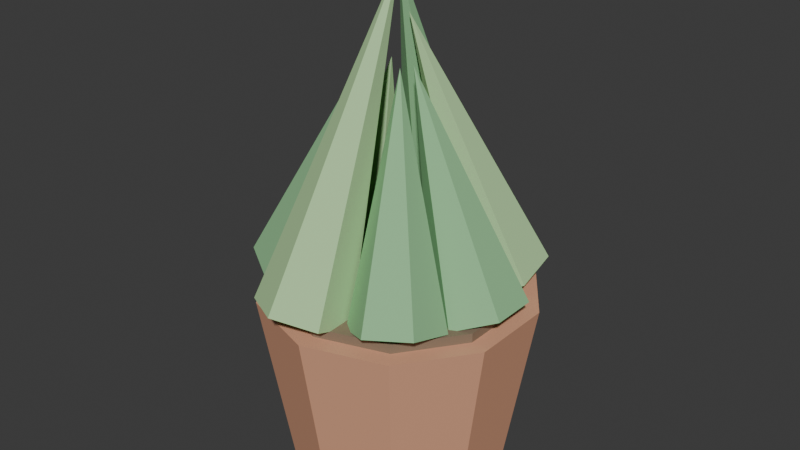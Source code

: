 # Source: PLA_SAMAMBAIA2_v01.blend  (saved by Blender 4.2.66; exported with 4.5.12 LTS)
import bpy
from mathutils import Matrix  # noqa: F401  (used for matrix-valued properties, if any)

bpy.ops.wm.read_factory_settings(use_empty=True)
scene = bpy.context.scene
scene.name = 'Scene'

# ---- collections
col_collection = bpy.data.collections.new('Collection'); scene.collection.children.link(col_collection)

# ---- materials (node trees are filled in below, after node groups)
mat_polyroom_pbr = bpy.data.materials.new('Polyroom_PBR')

# ---- material node trees
mat_polyroom_pbr.use_nodes = True; mat_polyroom_pbr.node_tree.nodes.clear()
_N = mat_polyroom_pbr.node_tree.nodes; _L = mat_polyroom_pbr.node_tree.links
n0 = _N.new('ShaderNodeOutputMaterial'); n0.name = 'Material Output'; n0.location = (400, 0)
n1 = _N.new('ShaderNodeBsdfPrincipled'); n1.name = 'Principled BSDF'; n1.location = (100, 0)
n1.inputs[2].default_value = 0.8
n2 = _N.new('ShaderNodeVertexColor'); n2.name = 'Color Attribute'; n2.location = (-100, 0)
n2.layer_name = 'Color'
_L.new(n2.outputs[0], n1.inputs[0])
_L.new(n1.outputs[0], n0.inputs[0])
n0.is_active_output = True

# ---- world
world_world = bpy.data.worlds.new('World'); scene.world = world_world
world_world.use_nodes = True; world_world.node_tree.nodes.clear()
_N = world_world.node_tree.nodes; _L = world_world.node_tree.links
n0 = _N.new('ShaderNodeOutputWorld'); n0.name = 'World Output'; n0.location = (300, 300)
n1 = _N.new('ShaderNodeBackground'); n1.name = 'Background'; n1.location = (10, 300)
n1.inputs[0].default_value = (0.05088, 0.05088, 0.05088, 1.0)
_L.new(n1.outputs[0], n0.inputs[0])
n0.is_active_output = True
world_world.color = (0.05088, 0.05088, 0.05088)
world_world.sun_shadow_jitter_overblur = 0.0

# ---- meshes
me_pla_samambaia2_v01 = bpy.data.meshes.new('PLA_SAMAMBAIA2_v01')
me_pla_samambaia2_v01.from_pydata([(0.0, 0.117, 0.0), (0.0, 0.15, 0.2), (0.06877, 0.09465, 0.0), (0.08817, 0.1214, 0.2), (0.1113, 0.03615, 0.0), (0.1427, 0.04635, 0.2), (0.1113, -0.03615, 0.0), (0.1427, -0.04635, 0.2), (0.06877, -0.09465, 0.0), (0.08817, -0.1214, 0.2), (0.0, -0.117, 0.0), (0.0, -0.15, 0.2), (-0.06877, -0.09465, 0.0), (-0.08817, -0.1214, 0.2), (-0.1113, -0.03615, 0.0), (-0.1427, -0.04635, 0.2), (-0.1113, 0.03615, 0.0), (-0.1427, 0.04635, 0.2), (-0.06877, 0.09465, 0.0), (-0.08817, 0.1214, 0.2), (0.0, 0.13, 0.19), (0.0, 0.13, 0.21), (0.07641, 0.1052, 0.19), (0.07641, 0.1052, 0.21), (0.1236, 0.04017, 0.19), (0.1236, 0.04017, 0.21), (0.1236, -0.04017, 0.19), (0.1236, -0.04017, 0.21), (0.07641, -0.1052, 0.19), (0.07641, -0.1052, 0.21), (0.0, -0.13, 0.19), (0.0, -0.13, 0.21), (-0.07641, -0.1052, 0.19), (-0.07641, -0.1052, 0.21), (-0.1236, -0.04017, 0.19), (-0.1236, -0.04017, 0.21), (-0.1236, 0.04017, 0.19), (-0.1236, 0.04017, 0.21), (-0.07641, 0.1052, 0.19), (-0.07641, 0.1052, 0.21), (0.1029, 0.05, 0.2076), (0.1435, 0.025, 0.2224), (0.1435, -0.025, 0.2224), (0.1029, -0.05, 0.2076), (0.06219, -0.025, 0.1927), (0.06219, 0.025, 0.1927), (0.01714, 0.0, 0.4424), (0.06575, 0.1356, 0.2222), (0.1095, 0.1115, 0.225), (0.1124, 0.06338, 0.2118), (0.0716, 0.03931, 0.1958), (0.02786, 0.06338, 0.193), (0.02494, 0.1115, 0.2062), (0.006144, 0.006374, 0.491), (-0.02488, 0.1642, 0.2273), (0.01764, 0.1406, 0.2156), (0.01634, 0.0935, 0.1989), (-0.02748, 0.06994, 0.1939), (-0.07, 0.0935, 0.2056), (-0.0687, 0.1406, 0.2223), (-0.0005206, -6.659e-05, 0.5394), (-0.09003, 0.09437, 0.2147), (-0.05004, 0.06965, 0.1977), (-0.05239, 0.02023, 0.1905), (-0.09473, -0.004482, 0.2003), (-0.1347, 0.02023, 0.2174), (-0.1324, 0.06965, 0.2246), (-0.01574, 0.007123, 0.4425), (-0.1024, 0.0007001, 0.2018), (-0.06005, -0.02401, 0.192), (-0.0577, -0.07344, 0.1992), (-0.0977, -0.09815, 0.2162), (-0.14, -0.07344, 0.2261), (-0.1424, -0.02401, 0.2189), (-0.008073, -0.003342, 0.491), (-0.02748, -0.06994, 0.1939), (0.01634, -0.0935, 0.1989), (0.01764, -0.1406, 0.2156), (-0.02488, -0.1642, 0.2273), (-0.0687, -0.1406, 0.2223), (-0.07, -0.0935, 0.2056), (-0.0005206, 6.659e-05, 0.5394), (0.06639, -0.03255, 0.1943), (0.1072, -0.05662, 0.2103), (0.1043, -0.1048, 0.2235), (0.06054, -0.1288, 0.2207), (0.01973, -0.1048, 0.2047), (0.02265, -0.05662, 0.1915), (0.01135, -0.01313, 0.4425)], [], [(0, 1, 3, 2), (2, 3, 5, 4), (4, 5, 7, 6), (6, 7, 9, 8), (8, 9, 11, 10), (10, 11, 13, 12), (12, 13, 15, 14), (14, 15, 17, 16), (3, 1, 19, 17, 15, 13, 11, 9, 7, 5), (16, 17, 19, 18), (18, 19, 1, 0), (0, 2, 4, 6, 8, 10, 12, 14, 16, 18), (20, 21, 23, 22), (22, 23, 25, 24), (24, 25, 27, 26), (26, 27, 29, 28), (28, 29, 31, 30), (30, 31, 33, 32), (32, 33, 35, 34), (34, 35, 37, 36), (23, 21, 39, 37, 35, 33, 31, 29, 27, 25), (36, 37, 39, 38), (38, 39, 21, 20), (20, 22, 24, 26, 28, 30, 32, 34, 36, 38), (40, 46, 41), (41, 46, 42), (42, 46, 43), (43, 46, 44), (40, 41, 42, 43, 44, 45), (44, 46, 45), (45, 46, 40), (47, 53, 48), (48, 53, 49), (49, 53, 50), (50, 53, 51), (47, 48, 49, 50, 51, 52), (51, 53, 52), (52, 53, 47), (54, 60, 55), (55, 60, 56), (56, 60, 57), (57, 60, 58), (54, 55, 56, 57, 58, 59), (58, 60, 59), (59, 60, 54), (61, 67, 62), (62, 67, 63), (63, 67, 64), (64, 67, 65), (61, 62, 63, 64, 65, 66), (65, 67, 66), (66, 67, 61), (68, 74, 69), (69, 74, 70), (70, 74, 71), (71, 74, 72), (68, 69, 70, 71, 72, 73), (72, 74, 73), (73, 74, 68), (75, 81, 76), (76, 81, 77), (77, 81, 78), (78, 81, 79), (75, 76, 77, 78, 79, 80), (79, 81, 80), (80, 81, 75), (82, 88, 83), (83, 88, 84), (84, 88, 85), (85, 88, 86), (82, 83, 84, 85, 86, 87), (86, 88, 87), (87, 88, 82)])
_uv = me_pla_samambaia2_v01.uv_layers.new(name='UVMap')
_uv.uv.foreach_set('vector', [0.4889, 0.3132, 0.6515, 0.2982, 0.6515, 0.3741, 0.4889, 0.3724, 0.4889, 0.3724, 0.6515, 0.3741, 0.6559, 0.4427, 0.4923, 0.4259, 0.01584, 0.3065, 0.1802, 0.2771, 0.1742, 0.3124, 0.01119, 0.3341, 0.01119, 0.3341, 0.1742, 0.3124, 0.1719, 0.3811, 0.009409, 0.3876, 0.009409, 0.3876, 0.1719, 0.3811, 0.1742, 0.457, 0.01119, 0.4468, 0.01119, 0.4468, 0.1742, 0.457, 0.1802, 0.5111, 0.01584, 0.489, 0.4922, 0.03157, 0.6559, 0.009409, 0.6516, 0.07161, 0.4889, 0.08009, 0.4889, 0.08009, 0.6516, 0.07161, 0.6516, 0.1485, 0.4889, 0.1401, 0.05462, 0.2345, 0.009409, 0.1723, 0.009409, 0.0954, 0.05462, 0.03318, 0.1278, 0.009409, 0.2009, 0.03318, 0.2461, 0.0954, 0.2461, 0.1723, 0.2009, 0.2345, 0.1278, 0.2583, 0.4889, 0.1401, 0.6516, 0.1485, 0.6559, 0.2108, 0.4922, 0.1886, 0.4923, 0.2709, 0.6559, 0.2439, 0.6515, 0.2982, 0.4889, 0.3132, 0.3002, 0.654, 0.2649, 0.6055, 0.2649, 0.5455, 0.3002, 0.497, 0.3572, 0.4784, 0.4143, 0.497, 0.4496, 0.5455, 0.4496, 0.6055, 0.4143, 0.654, 0.3572, 0.6726, 0.9495, 0.8185, 0.966, 0.8183, 0.966, 0.8841, 0.9495, 0.8843, 0.9495, 0.8843, 0.966, 0.8841, 0.9697, 0.9435, 0.9532, 0.9438, 0.9569, 0.4618, 0.9734, 0.4615, 0.9682, 0.4921, 0.9517, 0.4923, 0.9517, 0.4923, 0.9682, 0.4921, 0.9663, 0.5516, 0.9497, 0.5519, 0.9497, 0.5519, 0.9663, 0.5516, 0.9682, 0.6174, 0.9517, 0.6177, 0.9517, 0.6177, 0.9682, 0.6174, 0.9734, 0.6643, 0.9569, 0.6645, 0.4522, 0.6914, 0.4687, 0.6914, 0.465, 0.7453, 0.4485, 0.7453, 0.4485, 0.7453, 0.465, 0.7453, 0.465, 0.812, 0.4485, 0.812, 0.3041, 0.2045, 0.2649, 0.1506, 0.2649, 0.08393, 0.3041, 0.03001, 0.3675, 0.009409, 0.4309, 0.03001, 0.4701, 0.08393, 0.4701, 0.1506, 0.4309, 0.2045, 0.3675, 0.2251, 0.4485, 0.812, 0.465, 0.812, 0.4687, 0.8659, 0.4522, 0.8659, 0.9532, 0.7715, 0.9697, 0.7712, 0.966, 0.8183, 0.9495, 0.8185, 0.2649, 0.3851, 0.2649, 0.3184, 0.3041, 0.2645, 0.3675, 0.2439, 0.4309, 0.2645, 0.4701, 0.3184, 0.4701, 0.3851, 0.4309, 0.439, 0.3675, 0.4596, 0.3041, 0.439, 0.6303, 0.9601, 0.6715, 0.7589, 0.6715, 0.9648, 0.009409, 0.9421, 0.03015, 0.8373, 0.05089, 0.9421, 0.4889, 0.9606, 0.5302, 0.7589, 0.5302, 0.9643, 0.2649, 0.8652, 0.3459, 0.6914, 0.2818, 0.8848, 0.2059, 0.8838, 0.1722, 0.8631, 0.1722, 0.8216, 0.2059, 0.8008, 0.2397, 0.8216, 0.2397, 0.8631, 0.2818, 0.8848, 0.3459, 0.6914, 0.3223, 0.8938, 0.3223, 0.8938, 0.3459, 0.6914, 0.3459, 0.8832, 0.199, 0.5096, 0.2175, 0.2771, 0.2405, 0.5096, 0.6747, 0.4238, 0.7564, 0.1924, 0.6928, 0.4355, 0.6928, 0.4355, 0.7564, 0.1924, 0.7337, 0.4427, 0.7337, 0.4427, 0.7564, 0.1924, 0.7564, 0.4382, 0.7612, 0.07221, 0.7612, 0.03079, 0.795, 0.009409, 0.8288, 0.02944, 0.8288, 0.07086, 0.795, 0.09224, 0.7902, 0.9353, 0.7902, 0.6864, 0.8314, 0.9324, 0.8314, 0.9324, 0.7902, 0.6864, 0.8542, 0.9201, 0.03093, 0.8092, 0.009409, 0.5299, 0.07198, 0.8036, 0.4889, 0.7154, 0.5708, 0.4615, 0.5067, 0.7335, 0.5067, 0.7335, 0.5708, 0.4615, 0.5476, 0.7401, 0.5476, 0.7401, 0.5708, 0.4615, 0.5708, 0.7286, 0.1534, 0.898, 0.1194, 0.9198, 0.08552, 0.9003, 0.08552, 0.8591, 0.1194, 0.8373, 0.1534, 0.8567, 0.8894, 0.7524, 0.9104, 0.4615, 0.9309, 0.7524, 0.009409, 0.8184, 0.009409, 0.5299, 0.03093, 0.8092, 0.3893, 0.9007, 0.3647, 0.6914, 0.4297, 0.8922, 0.7902, 0.6409, 0.8706, 0.4615, 0.8049, 0.6579, 0.8049, 0.6579, 0.8706, 0.4615, 0.8452, 0.6676, 0.8452, 0.6676, 0.8706, 0.4615, 0.8706, 0.6603, 0.2649, 0.9715, 0.2649, 0.9325, 0.3008, 0.9126, 0.3367, 0.9317, 0.3367, 0.9707, 0.3008, 0.9906, 0.549, 0.9537, 0.5671, 0.7589, 0.5904, 0.9537, 0.3647, 0.9024, 0.3647, 0.6914, 0.3893, 0.9007, 0.7156, 0.7064, 0.6903, 0.4615, 0.7561, 0.698, 0.7561, 0.698, 0.6903, 0.4615, 0.7714, 0.6816, 0.1722, 0.782, 0.1722, 0.5299, 0.2133, 0.7784, 0.2133, 0.7784, 0.1722, 0.5299, 0.2373, 0.7729, 0.8817, 0.09151, 0.8476, 0.06936, 0.8476, 0.02831, 0.8817, 0.009409, 0.9158, 0.03155, 0.9158, 0.0726, 0.9354, 0.3466, 0.9592, 0.1114, 0.9769, 0.3466, 0.6903, 0.6983, 0.6903, 0.4615, 0.7156, 0.7064, 0.6128, 0.7401, 0.5896, 0.4615, 0.6537, 0.7335, 0.6537, 0.7335, 0.5896, 0.4615, 0.6715, 0.7154, 0.0908, 0.8036, 0.1534, 0.5299, 0.1318, 0.8092, 0.1318, 0.8092, 0.1534, 0.5299, 0.1534, 0.8184, 0.1722, 0.9633, 0.1722, 0.9221, 0.2061, 0.9026, 0.24, 0.9244, 0.24, 0.9657, 0.2061, 0.9852, 0.8751, 0.4023, 0.8957, 0.1114, 0.9166, 0.4023, 0.5896, 0.7286, 0.5896, 0.4615, 0.6128, 0.7401, 0.7981, 0.4023, 0.7752, 0.1924, 0.8386, 0.3937, 0.8386, 0.3937, 0.7752, 0.1924, 0.8563, 0.3814, 0.8894, 0.9648, 0.8894, 0.7712, 0.9306, 0.96, 0.6903, 0.9184, 0.754, 0.7252, 0.7128, 0.9311, 0.7423, 0.07221, 0.7085, 0.09224, 0.6747, 0.07086, 0.6747, 0.02944, 0.7085, 0.009409, 0.7423, 0.03079, 0.7128, 0.9311, 0.754, 0.7252, 0.754, 0.9347, 0.7752, 0.3986, 0.7752, 0.1924, 0.7981, 0.4023])
_ca = me_pla_samambaia2_v01.color_attributes.new('Color', 'FLOAT_COLOR', 'POINT')
_ca.data.foreach_set('color', [0.72, 0.36, 0.22, 1.0, 0.72, 0.36, 0.22, 1.0, 0.72, 0.36, 0.22, 1.0, 0.72, 0.36, 0.22, 1.0, 0.72, 0.36, 0.22, 1.0, 0.72, 0.36, 0.22, 1.0, 0.72, 0.36, 0.22, 1.0, 0.72, 0.36, 0.22, 1.0, 0.72, 0.36, 0.22, 1.0, 0.72, 0.36, 0.22, 1.0, 0.72, 0.36, 0.22, 1.0, 0.72, 0.36, 0.22, 1.0, 0.72, 0.36, 0.22, 1.0, 0.72, 0.36, 0.22, 1.0, 0.72, 0.36, 0.22, 1.0, 0.72, 0.36, 0.22, 1.0, 0.72, 0.36, 0.22, 1.0, 0.72, 0.36, 0.22, 1.0, 0.72, 0.36, 0.22, 1.0, 0.72, 0.36, 0.22, 1.0, 0.25, 0.18, 0.12, 1.0, 0.25, 0.18, 0.12, 1.0, 0.25, 0.18, 0.12, 1.0, 0.25, 0.18, 0.12, 1.0, 0.25, 0.18, 0.12, 1.0, 0.25, 0.18, 0.12, 1.0, 0.25, 0.18, 0.12, 1.0, 0.25, 0.18, 0.12, 1.0, 0.25, 0.18, 0.12, 1.0, 0.25, 0.18, 0.12, 1.0, 0.25, 0.18, 0.12, 1.0, 0.25, 0.18, 0.12, 1.0, 0.25, 0.18, 0.12, 1.0, 0.25, 0.18, 0.12, 1.0, 0.25, 0.18, 0.12, 1.0, 0.25, 0.18, 0.12, 1.0, 0.25, 0.18, 0.12, 1.0, 0.25, 0.18, 0.12, 1.0, 0.25, 0.18, 0.12, 1.0, 0.25, 0.18, 0.12, 1.0, 0.28, 0.56, 0.28, 1.0, 0.28, 0.56, 0.28, 1.0, 0.28, 0.56, 0.28, 1.0, 0.28, 0.56, 0.28, 1.0, 0.28, 0.56, 0.28, 1.0, 0.28, 0.56, 0.28, 1.0, 0.28, 0.56, 0.28, 1.0, 0.45, 0.7, 0.35, 1.0, 0.45, 0.7, 0.35, 1.0, 0.45, 0.7, 0.35, 1.0, 0.45, 0.7, 0.35, 1.0, 0.45, 0.7, 0.35, 1.0, 0.45, 0.7, 0.35, 1.0, 0.45, 0.7, 0.35, 1.0, 0.28, 0.56, 0.28, 1.0, 0.28, 0.56, 0.28, 1.0, 0.28, 0.56, 0.28, 1.0, 0.28, 0.56, 0.28, 1.0, 0.28, 0.56, 0.28, 1.0, 0.28, 0.56, 0.28, 1.0, 0.28, 0.56, 0.28, 1.0, 0.45, 0.7, 0.35, 1.0, 0.45, 0.7, 0.35, 1.0, 0.45, 0.7, 0.35, 1.0, 0.45, 0.7, 0.35, 1.0, 0.45, 0.7, 0.35, 1.0, 0.45, 0.7, 0.35, 1.0, 0.45, 0.7, 0.35, 1.0, 0.28, 0.56, 0.28, 1.0, 0.28, 0.56, 0.28, 1.0, 0.28, 0.56, 0.28, 1.0, 0.28, 0.56, 0.28, 1.0, 0.28, 0.56, 0.28, 1.0, 0.28, 0.56, 0.28, 1.0, 0.28, 0.56, 0.28, 1.0, 0.45, 0.7, 0.35, 1.0, 0.45, 0.7, 0.35, 1.0, 0.45, 0.7, 0.35, 1.0, 0.45, 0.7, 0.35, 1.0, 0.45, 0.7, 0.35, 1.0, 0.45, 0.7, 0.35, 1.0, 0.45, 0.7, 0.35, 1.0, 0.28, 0.56, 0.28, 1.0, 0.28, 0.56, 0.28, 1.0, 0.28, 0.56, 0.28, 1.0, 0.28, 0.56, 0.28, 1.0, 0.28, 0.56, 0.28, 1.0, 0.28, 0.56, 0.28, 1.0, 0.28, 0.56, 0.28, 1.0])
me_pla_samambaia2_v01.materials.append(mat_polyroom_pbr)
me_pla_samambaia2_v01.update()

# ---- objects
ob_pla_samambaia2_v01 = bpy.data.objects.new('PLA_SAMAMBAIA2_v01', me_pla_samambaia2_v01)

# ---- transforms, parenting, visibility, modifiers, constraints
ob_pla_samambaia2_v01.location = (0.0, 0.0, 0.0)

# ---- collection membership
col_collection.objects.link(ob_pla_samambaia2_v01)

# ---- scene / render settings (as saved in the file)
scene.frame_start = 1; scene.frame_end = 250; scene.frame_set(1)
scene.render.engine = 'BLENDER_EEVEE_NEXT'
bpy.context.view_layer.update()

# ---- added for rendering (the .blend has no active camera and no usable light): camera, sun
cam_auto = bpy.data.cameras.new('AutoCamera')
cam_auto.lens = 50.0
cam_auto.sensor_width = 36.0
cam_auto.clip_end = 1000.0
ob_auto_camera = bpy.data.objects.new('AutoCamera', cam_auto)
scene.collection.objects.link(ob_auto_camera)
ob_auto_camera.location = (0.641912, -0.769767, 0.782883)
ob_auto_camera.rotation_euler = (1.09748, -7.21219e-08, 0.694738)
scene.camera = ob_auto_camera
light_auto_sun = bpy.data.lights.new('AutoSun', 'SUN')
light_auto_sun.energy = 3.0
light_auto_sun.angle = 0.0523599
ob_auto_sun = bpy.data.objects.new('AutoSun', light_auto_sun)
scene.collection.objects.link(ob_auto_sun)
ob_auto_sun.rotation_euler = (0.872665, 0.174533, 0.523599)
bpy.context.view_layer.update()
